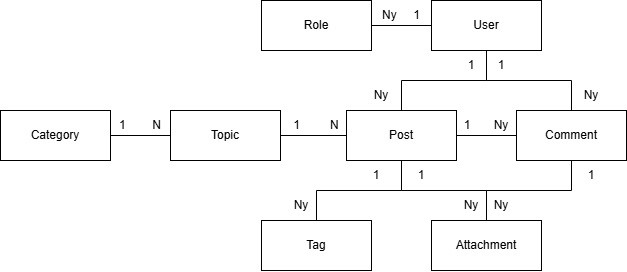

The diagram above was exported from draw.io. Its source (the exported page's mxGraphModel, read from the mxfile embedded in the PNG):
<mxGraphModel dx="1030" dy="562" grid="1" gridSize="10" guides="1" tooltips="1" connect="1" arrows="1" fold="1" page="1" pageScale="1" pageWidth="827" pageHeight="1169" math="0" shadow="0">
  <root>
    <mxCell id="0" />
    <mxCell id="1" parent="0" />
    <mxCell id="P1BboFvvdFhYgaVKM9pK-23" edge="1" parent="1" source="P1BboFvvdFhYgaVKM9pK-1" style="edgeStyle=orthogonalEdgeStyle;rounded=0;orthogonalLoop=1;jettySize=auto;html=1;entryX=0.5;entryY=0;entryDx=0;entryDy=0;endArrow=none;endFill=0;" target="P1BboFvvdFhYgaVKM9pK-10">
      <mxGeometry relative="1" as="geometry">
        <Array as="points">
          <mxPoint x="615" y="280" />
          <mxPoint x="530" y="280" />
        </Array>
      </mxGeometry>
    </mxCell>
    <mxCell id="P1BboFvvdFhYgaVKM9pK-24" edge="1" parent="1" source="P1BboFvvdFhYgaVKM9pK-1" style="edgeStyle=orthogonalEdgeStyle;rounded=0;orthogonalLoop=1;jettySize=auto;html=1;entryX=0.5;entryY=0;entryDx=0;entryDy=0;endArrow=none;endFill=0;" target="P1BboFvvdFhYgaVKM9pK-11">
      <mxGeometry relative="1" as="geometry">
        <Array as="points">
          <mxPoint x="615" y="280" />
          <mxPoint x="700" y="280" />
        </Array>
      </mxGeometry>
    </mxCell>
    <mxCell id="P1BboFvvdFhYgaVKM9pK-25" edge="1" parent="1" source="P1BboFvvdFhYgaVKM9pK-1" style="edgeStyle=orthogonalEdgeStyle;rounded=0;orthogonalLoop=1;jettySize=auto;html=1;entryX=1;entryY=0.5;entryDx=0;entryDy=0;endArrow=none;endFill=0;" target="P1BboFvvdFhYgaVKM9pK-3">
      <mxGeometry relative="1" as="geometry" />
    </mxCell>
    <mxCell id="P1BboFvvdFhYgaVKM9pK-1" parent="1" style="html=1;whiteSpace=wrap;" value="User" vertex="1">
      <mxGeometry height="50" width="110" x="560" y="200" as="geometry" />
    </mxCell>
    <mxCell id="P1BboFvvdFhYgaVKM9pK-3" parent="1" style="html=1;whiteSpace=wrap;" value="Role" vertex="1">
      <mxGeometry height="50" width="110" x="390" y="200" as="geometry" />
    </mxCell>
    <mxCell id="P1BboFvvdFhYgaVKM9pK-14" edge="1" parent="1" source="P1BboFvvdFhYgaVKM9pK-8" style="edgeStyle=orthogonalEdgeStyle;rounded=0;orthogonalLoop=1;jettySize=auto;html=1;entryX=0;entryY=0.5;entryDx=0;entryDy=0;endArrow=none;endFill=0;" target="P1BboFvvdFhYgaVKM9pK-9">
      <mxGeometry relative="1" as="geometry" />
    </mxCell>
    <mxCell id="P1BboFvvdFhYgaVKM9pK-8" parent="1" style="html=1;whiteSpace=wrap;" value="Category" vertex="1">
      <mxGeometry height="50" width="110" x="129" y="310" as="geometry" />
    </mxCell>
    <mxCell id="P1BboFvvdFhYgaVKM9pK-16" edge="1" parent="1" source="P1BboFvvdFhYgaVKM9pK-9" style="edgeStyle=orthogonalEdgeStyle;rounded=0;orthogonalLoop=1;jettySize=auto;html=1;entryX=0;entryY=0.5;entryDx=0;entryDy=0;endArrow=none;endFill=0;" target="P1BboFvvdFhYgaVKM9pK-10">
      <mxGeometry relative="1" as="geometry" />
    </mxCell>
    <mxCell id="P1BboFvvdFhYgaVKM9pK-9" parent="1" style="html=1;whiteSpace=wrap;" value="Topic" vertex="1">
      <mxGeometry height="50" width="110" x="299" y="310" as="geometry" />
    </mxCell>
    <mxCell id="P1BboFvvdFhYgaVKM9pK-17" edge="1" parent="1" source="P1BboFvvdFhYgaVKM9pK-10" style="edgeStyle=orthogonalEdgeStyle;rounded=0;orthogonalLoop=1;jettySize=auto;html=1;entryX=0;entryY=0.5;entryDx=0;entryDy=0;endArrow=none;endFill=0;" target="P1BboFvvdFhYgaVKM9pK-11">
      <mxGeometry relative="1" as="geometry" />
    </mxCell>
    <mxCell id="P1BboFvvdFhYgaVKM9pK-18" edge="1" parent="1" source="P1BboFvvdFhYgaVKM9pK-10" style="edgeStyle=orthogonalEdgeStyle;rounded=0;orthogonalLoop=1;jettySize=auto;html=1;entryX=0.5;entryY=0;entryDx=0;entryDy=0;endArrow=none;endFill=0;" target="P1BboFvvdFhYgaVKM9pK-13">
      <mxGeometry relative="1" as="geometry">
        <Array as="points">
          <mxPoint x="530" y="390" />
          <mxPoint x="445" y="390" />
          <mxPoint x="445" y="420" />
        </Array>
      </mxGeometry>
    </mxCell>
    <mxCell id="P1BboFvvdFhYgaVKM9pK-19" edge="1" parent="1" source="P1BboFvvdFhYgaVKM9pK-10" style="edgeStyle=orthogonalEdgeStyle;rounded=0;orthogonalLoop=1;jettySize=auto;html=1;entryX=0.5;entryY=1;entryDx=0;entryDy=0;endArrow=none;endFill=0;" target="P1BboFvvdFhYgaVKM9pK-12">
      <mxGeometry relative="1" as="geometry">
        <Array as="points">
          <mxPoint x="530" y="390" />
          <mxPoint x="615" y="390" />
        </Array>
      </mxGeometry>
    </mxCell>
    <mxCell id="P1BboFvvdFhYgaVKM9pK-10" parent="1" style="html=1;whiteSpace=wrap;" value="Post" vertex="1">
      <mxGeometry height="50" width="110" x="475" y="310" as="geometry" />
    </mxCell>
    <mxCell id="P1BboFvvdFhYgaVKM9pK-20" edge="1" parent="1" source="P1BboFvvdFhYgaVKM9pK-11" style="edgeStyle=orthogonalEdgeStyle;rounded=0;orthogonalLoop=1;jettySize=auto;html=1;entryX=0.5;entryY=1;entryDx=0;entryDy=0;endArrow=none;endFill=0;" target="P1BboFvvdFhYgaVKM9pK-12">
      <mxGeometry relative="1" as="geometry">
        <Array as="points">
          <mxPoint x="700" y="390" />
          <mxPoint x="615" y="390" />
        </Array>
      </mxGeometry>
    </mxCell>
    <mxCell id="P1BboFvvdFhYgaVKM9pK-11" parent="1" style="html=1;whiteSpace=wrap;" value="Comment" vertex="1">
      <mxGeometry height="50" width="110" x="645" y="310" as="geometry" />
    </mxCell>
    <mxCell id="P1BboFvvdFhYgaVKM9pK-12" parent="1" style="html=1;whiteSpace=wrap;" value="Attachment" vertex="1">
      <mxGeometry height="50" width="110" x="560" y="420" as="geometry" />
    </mxCell>
    <mxCell id="P1BboFvvdFhYgaVKM9pK-13" parent="1" style="html=1;whiteSpace=wrap;" value="Tag" vertex="1">
      <mxGeometry height="50" width="110" x="390" y="420" as="geometry" />
    </mxCell>
    <mxCell id="P1BboFvvdFhYgaVKM9pK-26" parent="1" style="text;html=1;whiteSpace=wrap;strokeColor=none;fillColor=none;align=center;verticalAlign=middle;rounded=0;" value="Ny&amp;nbsp; &amp;nbsp; &amp;nbsp;1" vertex="1">
      <mxGeometry height="30" width="60" x="500" y="200" as="geometry" />
    </mxCell>
    <mxCell id="P1BboFvvdFhYgaVKM9pK-27" parent="1" style="text;html=1;whiteSpace=wrap;strokeColor=none;fillColor=none;align=center;verticalAlign=middle;rounded=0;" value="1&amp;nbsp; &amp;nbsp; &amp;nbsp; &amp;nbsp; N" vertex="1">
      <mxGeometry height="30" width="60" x="239" y="310" as="geometry" />
    </mxCell>
    <mxCell id="P1BboFvvdFhYgaVKM9pK-30" parent="1" style="text;html=1;whiteSpace=wrap;strokeColor=none;fillColor=none;align=center;verticalAlign=middle;rounded=0;" value="1&amp;nbsp; &amp;nbsp; &amp;nbsp; &amp;nbsp; &amp;nbsp;N" vertex="1">
      <mxGeometry height="30" width="60" x="415" y="310" as="geometry" />
    </mxCell>
    <mxCell id="P1BboFvvdFhYgaVKM9pK-31" parent="1" style="text;html=1;whiteSpace=wrap;strokeColor=none;fillColor=none;align=center;verticalAlign=middle;rounded=0;" value="1&amp;nbsp; &amp;nbsp; &amp;nbsp; &amp;nbsp;Ny" vertex="1">
      <mxGeometry height="30" width="60" x="585" y="310" as="geometry" />
    </mxCell>
    <mxCell id="P1BboFvvdFhYgaVKM9pK-33" parent="1" style="text;html=1;whiteSpace=wrap;strokeColor=none;fillColor=none;align=center;verticalAlign=middle;rounded=0;" value="1" vertex="1">
      <mxGeometry height="30" width="60" x="475" y="360" as="geometry" />
    </mxCell>
    <mxCell id="P1BboFvvdFhYgaVKM9pK-34" parent="1" style="text;html=1;whiteSpace=wrap;strokeColor=none;fillColor=none;align=center;verticalAlign=middle;rounded=0;" value="Ny" vertex="1">
      <mxGeometry height="30" width="60" x="400" y="390" as="geometry" />
    </mxCell>
    <mxCell id="P1BboFvvdFhYgaVKM9pK-35" parent="1" style="text;html=1;whiteSpace=wrap;strokeColor=none;fillColor=none;align=center;verticalAlign=middle;rounded=0;" value="1" vertex="1">
      <mxGeometry height="30" width="60" x="520" y="360" as="geometry" />
    </mxCell>
    <mxCell id="P1BboFvvdFhYgaVKM9pK-36" parent="1" style="text;html=1;whiteSpace=wrap;strokeColor=none;fillColor=none;align=center;verticalAlign=middle;rounded=0;" value="Ny" vertex="1">
      <mxGeometry height="30" width="60" x="570" y="390" as="geometry" />
    </mxCell>
    <mxCell id="P1BboFvvdFhYgaVKM9pK-37" parent="1" style="text;html=1;whiteSpace=wrap;strokeColor=none;fillColor=none;align=center;verticalAlign=middle;rounded=0;" value="1" vertex="1">
      <mxGeometry height="30" width="60" x="690" y="360" as="geometry" />
    </mxCell>
    <mxCell id="P1BboFvvdFhYgaVKM9pK-38" parent="1" style="text;html=1;whiteSpace=wrap;strokeColor=none;fillColor=none;align=center;verticalAlign=middle;rounded=0;" value="Ny" vertex="1">
      <mxGeometry height="30" width="60" x="600" y="390" as="geometry" />
    </mxCell>
    <mxCell id="P1BboFvvdFhYgaVKM9pK-39" parent="1" style="text;html=1;whiteSpace=wrap;strokeColor=none;fillColor=none;align=center;verticalAlign=middle;rounded=0;" value="1" vertex="1">
      <mxGeometry height="30" width="60" x="600" y="250" as="geometry" />
    </mxCell>
    <mxCell id="P1BboFvvdFhYgaVKM9pK-40" parent="1" style="text;html=1;whiteSpace=wrap;strokeColor=none;fillColor=none;align=center;verticalAlign=middle;rounded=0;" value="Ny" vertex="1">
      <mxGeometry height="30" width="60" x="690" y="280" as="geometry" />
    </mxCell>
    <mxCell id="P1BboFvvdFhYgaVKM9pK-41" parent="1" style="text;html=1;whiteSpace=wrap;strokeColor=none;fillColor=none;align=center;verticalAlign=middle;rounded=0;" value="Ny" vertex="1">
      <mxGeometry height="30" width="60" x="480" y="280" as="geometry" />
    </mxCell>
    <mxCell id="P1BboFvvdFhYgaVKM9pK-42" parent="1" style="text;html=1;whiteSpace=wrap;strokeColor=none;fillColor=none;align=center;verticalAlign=middle;rounded=0;" value="1" vertex="1">
      <mxGeometry height="30" width="60" x="570" y="250" as="geometry" />
    </mxCell>
  </root>
</mxGraphModel>